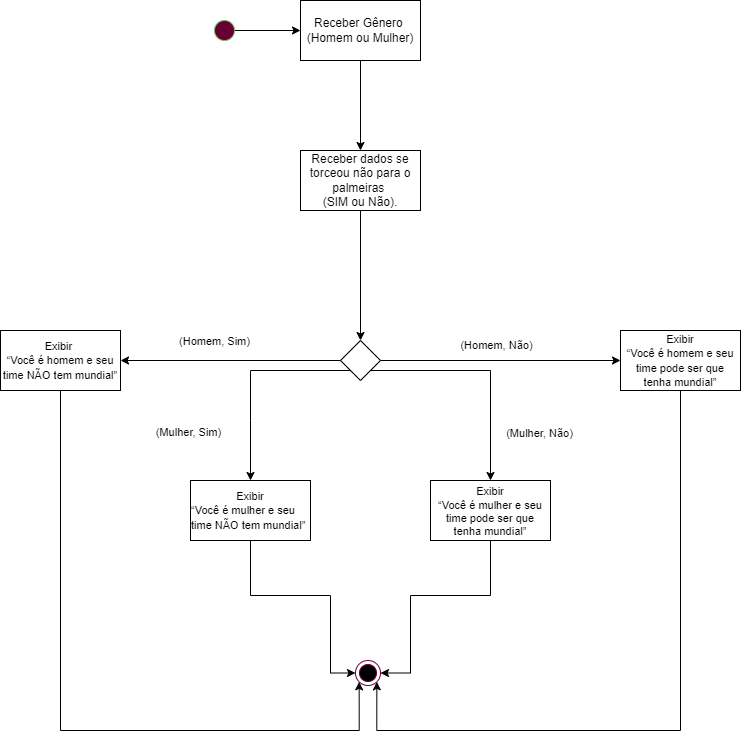

The diagram above was exported from draw.io. Its source (the exported page's mxGraphModel, read from the mxfile embedded in the PNG):
<mxGraphModel dx="1550" dy="1869" grid="1" gridSize="10" guides="1" tooltips="1" connect="1" arrows="1" fold="1" page="1" pageScale="1" pageWidth="827" pageHeight="1169" math="0" shadow="0">
  <root>
    <mxCell id="0" />
    <mxCell id="1" parent="0" />
    <mxCell id="ZSGikUkB89CiET3ESmXf-25" style="edgeStyle=orthogonalEdgeStyle;rounded=0;orthogonalLoop=1;jettySize=auto;html=1;entryX=0;entryY=0.5;entryDx=0;entryDy=0;fontFamily=Helvetica;fontSize=11;fontColor=#000000;" edge="1" parent="1" source="ZSGikUkB89CiET3ESmXf-2" target="ZSGikUkB89CiET3ESmXf-4">
      <mxGeometry relative="1" as="geometry" />
    </mxCell>
    <mxCell id="ZSGikUkB89CiET3ESmXf-2" value="" style="ellipse;whiteSpace=wrap;html=1;aspect=fixed;fillColor=#660033;strokeColor=#82b366;" vertex="1" parent="1">
      <mxGeometry x="404" y="-180" width="20" height="20" as="geometry" />
    </mxCell>
    <mxCell id="ZSGikUkB89CiET3ESmXf-26" style="edgeStyle=orthogonalEdgeStyle;rounded=0;orthogonalLoop=1;jettySize=auto;html=1;fontFamily=Helvetica;fontSize=11;fontColor=#000000;" edge="1" parent="1" source="ZSGikUkB89CiET3ESmXf-4">
      <mxGeometry relative="1" as="geometry">
        <mxPoint x="550" y="-50" as="targetPoint" />
      </mxGeometry>
    </mxCell>
    <mxCell id="ZSGikUkB89CiET3ESmXf-4" value="&lt;font style=&quot;font-size: 12px;&quot;&gt;Receber Gênero&amp;nbsp;&lt;br&gt;(Homem ou Mulher)&lt;br&gt;&lt;/font&gt;" style="rounded=0;whiteSpace=wrap;html=1;fillColor=#FFFFFF;" vertex="1" parent="1">
      <mxGeometry x="490" y="-200" width="120" height="60" as="geometry" />
    </mxCell>
    <mxCell id="ZSGikUkB89CiET3ESmXf-5" value="" style="ellipse;html=1;shape=endState;fillColor=#000000;strokeColor=#660033;" vertex="1" parent="1">
      <mxGeometry x="545" y="460" width="25" height="25" as="geometry" />
    </mxCell>
    <mxCell id="ZSGikUkB89CiET3ESmXf-6" style="edgeStyle=orthogonalEdgeStyle;rounded=0;orthogonalLoop=1;jettySize=auto;html=1;exitX=0;exitY=0.5;exitDx=0;exitDy=0;entryX=1;entryY=0.5;entryDx=0;entryDy=0;" edge="1" parent="1" source="ZSGikUkB89CiET3ESmXf-11" target="ZSGikUkB89CiET3ESmXf-16">
      <mxGeometry relative="1" as="geometry">
        <mxPoint x="180" y="160" as="targetPoint" />
      </mxGeometry>
    </mxCell>
    <mxCell id="ZSGikUkB89CiET3ESmXf-7" value="(Homem, Sim)" style="edgeLabel;html=1;align=center;verticalAlign=middle;resizable=0;points=[];fontFamily=Helvetica;fontColor=#000000;" vertex="1" connectable="0" parent="ZSGikUkB89CiET3ESmXf-6">
      <mxGeometry x="0.156" y="5" relative="1" as="geometry">
        <mxPoint y="-25" as="offset" />
      </mxGeometry>
    </mxCell>
    <mxCell id="ZSGikUkB89CiET3ESmXf-8" style="edgeStyle=orthogonalEdgeStyle;rounded=0;orthogonalLoop=1;jettySize=auto;html=1;entryX=0;entryY=0.5;entryDx=0;entryDy=0;" edge="1" parent="1" source="ZSGikUkB89CiET3ESmXf-11" target="ZSGikUkB89CiET3ESmXf-13">
      <mxGeometry relative="1" as="geometry">
        <mxPoint x="480" y="160" as="targetPoint" />
      </mxGeometry>
    </mxCell>
    <mxCell id="ZSGikUkB89CiET3ESmXf-9" style="edgeStyle=orthogonalEdgeStyle;rounded=0;orthogonalLoop=1;jettySize=auto;html=1;exitX=1;exitY=1;exitDx=0;exitDy=0;entryX=0.5;entryY=0;entryDx=0;entryDy=0;" edge="1" parent="1" source="ZSGikUkB89CiET3ESmXf-11" target="ZSGikUkB89CiET3ESmXf-14">
      <mxGeometry relative="1" as="geometry">
        <mxPoint x="680" y="200" as="targetPoint" />
        <Array as="points">
          <mxPoint x="680" y="170" />
        </Array>
      </mxGeometry>
    </mxCell>
    <mxCell id="ZSGikUkB89CiET3ESmXf-10" style="edgeStyle=orthogonalEdgeStyle;rounded=0;orthogonalLoop=1;jettySize=auto;html=1;exitX=0;exitY=1;exitDx=0;exitDy=0;entryX=0.5;entryY=0;entryDx=0;entryDy=0;" edge="1" parent="1" source="ZSGikUkB89CiET3ESmXf-11" target="ZSGikUkB89CiET3ESmXf-18">
      <mxGeometry relative="1" as="geometry">
        <mxPoint x="440" y="220" as="targetPoint" />
        <Array as="points">
          <mxPoint x="440" y="170" />
          <mxPoint x="440" y="220" />
        </Array>
      </mxGeometry>
    </mxCell>
    <mxCell id="ZSGikUkB89CiET3ESmXf-11" value="" style="rhombus;whiteSpace=wrap;html=1;strokeColor=#000000;fillColor=#FFFFFF;" vertex="1" parent="1">
      <mxGeometry x="530" y="140" width="40" height="40" as="geometry" />
    </mxCell>
    <mxCell id="ZSGikUkB89CiET3ESmXf-12" style="edgeStyle=orthogonalEdgeStyle;rounded=0;orthogonalLoop=1;jettySize=auto;html=1;entryX=1;entryY=1;entryDx=0;entryDy=0;" edge="1" parent="1" source="ZSGikUkB89CiET3ESmXf-13" target="ZSGikUkB89CiET3ESmXf-5">
      <mxGeometry relative="1" as="geometry">
        <mxPoint x="566" y="490" as="targetPoint" />
        <Array as="points">
          <mxPoint x="870" y="530" />
          <mxPoint x="566" y="530" />
        </Array>
      </mxGeometry>
    </mxCell>
    <mxCell id="ZSGikUkB89CiET3ESmXf-13" value="&lt;div style=&quot;&quot;&gt;&lt;span style=&quot;font-size: 11px;&quot;&gt;Exibir&lt;/span&gt;&lt;/div&gt;&lt;div style=&quot;&quot;&gt;&lt;span style=&quot;font-size: 11px;&quot;&gt;“Você é homem e seu time pode ser que tenha mundial”&lt;/span&gt;&lt;br&gt;&lt;/div&gt;" style="rounded=0;whiteSpace=wrap;html=1;fillColor=#FFFFFF;align=center;" vertex="1" parent="1">
      <mxGeometry x="810" y="130" width="120" height="60" as="geometry" />
    </mxCell>
    <mxCell id="ZSGikUkB89CiET3ESmXf-14" value="&lt;div style=&quot;&quot;&gt;&lt;span style=&quot;background-color: initial; font-size: 11px;&quot;&gt;&lt;br&gt;&lt;/span&gt;&lt;/div&gt;&lt;div style=&quot;&quot;&gt;&lt;span style=&quot;background-color: initial; font-size: 11px;&quot;&gt;Exibir&lt;/span&gt;&lt;/div&gt;&lt;div style=&quot;&quot;&gt;&lt;span style=&quot;background-color: initial; font-size: 11px;&quot;&gt;&lt;div&gt;“Você é mulher e seu time pode ser que tenha mundial”&lt;/div&gt;&lt;div&gt;&lt;br&gt;&lt;/div&gt;&lt;/span&gt;&lt;/div&gt;" style="rounded=0;whiteSpace=wrap;html=1;fillColor=#FFFFFF;align=center;" vertex="1" parent="1">
      <mxGeometry x="620" y="280" width="120" height="60" as="geometry" />
    </mxCell>
    <mxCell id="ZSGikUkB89CiET3ESmXf-15" style="edgeStyle=orthogonalEdgeStyle;rounded=0;orthogonalLoop=1;jettySize=auto;html=1;entryX=0;entryY=1;entryDx=0;entryDy=0;" edge="1" parent="1" source="ZSGikUkB89CiET3ESmXf-16" target="ZSGikUkB89CiET3ESmXf-5">
      <mxGeometry relative="1" as="geometry">
        <mxPoint x="540" y="670" as="targetPoint" />
        <Array as="points">
          <mxPoint x="250" y="530" />
          <mxPoint x="549" y="530" />
        </Array>
      </mxGeometry>
    </mxCell>
    <mxCell id="ZSGikUkB89CiET3ESmXf-16" value="&lt;div style=&quot;&quot;&gt;&lt;span style=&quot;background-color: initial; font-size: 11px;&quot;&gt;Exibir&amp;nbsp;&lt;/span&gt;&lt;/div&gt;&lt;span style=&quot;font-size: 11px;&quot;&gt;“Você é homem e seu time NÃO tem mundial”&lt;/span&gt;" style="rounded=0;whiteSpace=wrap;html=1;fillColor=#FFFFFF;align=center;" vertex="1" parent="1">
      <mxGeometry x="190" y="130" width="120" height="60" as="geometry" />
    </mxCell>
    <mxCell id="ZSGikUkB89CiET3ESmXf-17" style="edgeStyle=orthogonalEdgeStyle;rounded=0;orthogonalLoop=1;jettySize=auto;html=1;entryX=0;entryY=0.5;entryDx=0;entryDy=0;" edge="1" parent="1" source="ZSGikUkB89CiET3ESmXf-18" target="ZSGikUkB89CiET3ESmXf-5">
      <mxGeometry relative="1" as="geometry">
        <mxPoint x="500" y="450" as="targetPoint" />
        <Array as="points">
          <mxPoint x="440" y="395" />
          <mxPoint x="520" y="395" />
          <mxPoint x="520" y="472" />
        </Array>
      </mxGeometry>
    </mxCell>
    <mxCell id="ZSGikUkB89CiET3ESmXf-18" value="&lt;div style=&quot;&quot;&gt;&lt;span style=&quot;background-color: initial; font-size: 11px;&quot;&gt;Exibir&lt;/span&gt;&lt;/div&gt;&lt;div style=&quot;text-align: left;&quot;&gt;&lt;span style=&quot;background-color: initial; font-size: 11px;&quot;&gt;“Você é mulher e seu time NÃO tem mundial”&lt;/span&gt;&lt;/div&gt;" style="rounded=0;whiteSpace=wrap;html=1;fillColor=#FFFFFF;" vertex="1" parent="1">
      <mxGeometry x="380" y="280" width="120" height="60" as="geometry" />
    </mxCell>
    <mxCell id="ZSGikUkB89CiET3ESmXf-19" style="edgeStyle=orthogonalEdgeStyle;rounded=0;orthogonalLoop=1;jettySize=auto;html=1;entryX=1;entryY=0.5;entryDx=0;entryDy=0;" edge="1" parent="1" target="ZSGikUkB89CiET3ESmXf-5">
      <mxGeometry relative="1" as="geometry">
        <mxPoint x="590" y="480" as="targetPoint" />
        <mxPoint x="680" y="339.9999999999998" as="sourcePoint" />
        <Array as="points">
          <mxPoint x="680" y="395" />
          <mxPoint x="600" y="395" />
          <mxPoint x="600" y="472" />
        </Array>
      </mxGeometry>
    </mxCell>
    <mxCell id="ZSGikUkB89CiET3ESmXf-20" value="(Homem, Não)" style="edgeLabel;html=1;align=center;verticalAlign=middle;resizable=0;points=[];fontFamily=Helvetica;fontColor=#000000;" vertex="1" connectable="0" parent="1">
      <mxGeometry x="700.001176470588" y="140" as="geometry">
        <mxPoint x="-15" y="4" as="offset" />
      </mxGeometry>
    </mxCell>
    <mxCell id="ZSGikUkB89CiET3ESmXf-21" value="(Mulher, Sim)" style="edgeLabel;html=1;align=center;verticalAlign=middle;resizable=0;points=[];fontFamily=Helvetica;fontColor=#000000;" vertex="1" connectable="0" parent="1">
      <mxGeometry x="390.001176470588" y="240" as="geometry">
        <mxPoint x="-13" y="-9" as="offset" />
      </mxGeometry>
    </mxCell>
    <mxCell id="ZSGikUkB89CiET3ESmXf-22" value="(Mulher, Não)" style="edgeLabel;html=1;align=center;verticalAlign=middle;resizable=0;points=[];fontFamily=Helvetica;fontColor=#000000;" vertex="1" connectable="0" parent="1">
      <mxGeometry x="550.001176470588" y="240" as="geometry">
        <mxPoint x="178" y="-8" as="offset" />
      </mxGeometry>
    </mxCell>
    <mxCell id="ZSGikUkB89CiET3ESmXf-28" style="edgeStyle=orthogonalEdgeStyle;rounded=0;orthogonalLoop=1;jettySize=auto;html=1;fontFamily=Helvetica;fontSize=11;fontColor=#000000;entryX=0.5;entryY=0;entryDx=0;entryDy=0;" edge="1" parent="1" source="ZSGikUkB89CiET3ESmXf-27" target="ZSGikUkB89CiET3ESmXf-11">
      <mxGeometry relative="1" as="geometry">
        <mxPoint x="550" y="130" as="targetPoint" />
      </mxGeometry>
    </mxCell>
    <mxCell id="ZSGikUkB89CiET3ESmXf-27" value="&lt;font style=&quot;font-size: 12px;&quot;&gt;Receber dados se torceou não para o palmeiras &lt;br&gt;(SIM ou Não).&lt;br&gt;&lt;/font&gt;" style="rounded=0;whiteSpace=wrap;html=1;fillColor=#FFFFFF;" vertex="1" parent="1">
      <mxGeometry x="490" y="-50" width="120" height="60" as="geometry" />
    </mxCell>
  </root>
</mxGraphModel>